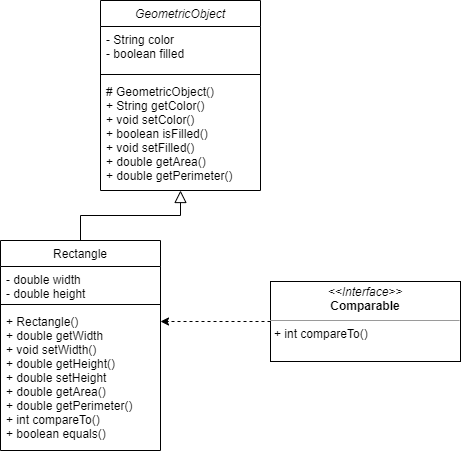

The diagram above was exported from draw.io. Its source (the exported page's mxGraphModel, read from the mxfile embedded in the PNG):
<mxGraphModel dx="1102" dy="614" grid="1" gridSize="10" guides="1" tooltips="1" connect="1" arrows="1" fold="1" page="1" pageScale="1" pageWidth="827" pageHeight="1169" background="#FFFFFF" math="0" shadow="0">
  <root>
    <mxCell id="WIyWlLk6GJQsqaUBKTNV-0" />
    <mxCell id="WIyWlLk6GJQsqaUBKTNV-1" parent="WIyWlLk6GJQsqaUBKTNV-0" />
    <mxCell id="zkfFHV4jXpPFQw0GAbJ--0" value="GeometricObject" style="swimlane;fontStyle=2;align=center;verticalAlign=top;childLayout=stackLayout;horizontal=1;startSize=26;horizontalStack=0;resizeParent=1;resizeLast=0;collapsible=1;marginBottom=0;rounded=0;shadow=0;strokeWidth=1;" parent="WIyWlLk6GJQsqaUBKTNV-1" vertex="1">
      <mxGeometry x="220" y="120" width="160" height="190" as="geometry">
        <mxRectangle x="230" y="140" width="160" height="26" as="alternateBounds" />
      </mxGeometry>
    </mxCell>
    <mxCell id="zkfFHV4jXpPFQw0GAbJ--1" value="- String color&#10;- boolean filled" style="text;align=left;verticalAlign=top;spacingLeft=4;spacingRight=4;overflow=hidden;rotatable=0;points=[[0,0.5],[1,0.5]];portConstraint=eastwest;" parent="zkfFHV4jXpPFQw0GAbJ--0" vertex="1">
      <mxGeometry y="26" width="160" height="44" as="geometry" />
    </mxCell>
    <mxCell id="zkfFHV4jXpPFQw0GAbJ--4" value="" style="line;html=1;strokeWidth=1;align=left;verticalAlign=middle;spacingTop=-1;spacingLeft=3;spacingRight=3;rotatable=0;labelPosition=right;points=[];portConstraint=eastwest;" parent="zkfFHV4jXpPFQw0GAbJ--0" vertex="1">
      <mxGeometry y="70" width="160" height="8" as="geometry" />
    </mxCell>
    <mxCell id="zkfFHV4jXpPFQw0GAbJ--5" value="# GeometricObject()&#10;+ String getColor()&#10;+ void setColor()&#10;+ boolean isFilled()&#10;+ void setFilled()&#10;+ double getArea()&#10;+ double getPerimeter()" style="text;align=left;verticalAlign=top;spacingLeft=4;spacingRight=4;overflow=hidden;rotatable=0;points=[[0,0.5],[1,0.5]];portConstraint=eastwest;" parent="zkfFHV4jXpPFQw0GAbJ--0" vertex="1">
      <mxGeometry y="78" width="160" height="112" as="geometry" />
    </mxCell>
    <mxCell id="zkfFHV4jXpPFQw0GAbJ--6" value="Rectangle" style="swimlane;fontStyle=0;align=center;verticalAlign=top;childLayout=stackLayout;horizontal=1;startSize=26;horizontalStack=0;resizeParent=1;resizeLast=0;collapsible=1;marginBottom=0;rounded=0;shadow=0;strokeWidth=1;" parent="WIyWlLk6GJQsqaUBKTNV-1" vertex="1">
      <mxGeometry x="120" y="360" width="160" height="210" as="geometry">
        <mxRectangle x="130" y="380" width="160" height="26" as="alternateBounds" />
      </mxGeometry>
    </mxCell>
    <mxCell id="zkfFHV4jXpPFQw0GAbJ--7" value="- double width&#10;- double height" style="text;align=left;verticalAlign=top;spacingLeft=4;spacingRight=4;overflow=hidden;rotatable=0;points=[[0,0.5],[1,0.5]];portConstraint=eastwest;" parent="zkfFHV4jXpPFQw0GAbJ--6" vertex="1">
      <mxGeometry y="26" width="160" height="34" as="geometry" />
    </mxCell>
    <mxCell id="zkfFHV4jXpPFQw0GAbJ--9" value="" style="line;html=1;strokeWidth=1;align=left;verticalAlign=middle;spacingTop=-1;spacingLeft=3;spacingRight=3;rotatable=0;labelPosition=right;points=[];portConstraint=eastwest;" parent="zkfFHV4jXpPFQw0GAbJ--6" vertex="1">
      <mxGeometry y="60" width="160" height="8" as="geometry" />
    </mxCell>
    <mxCell id="zkfFHV4jXpPFQw0GAbJ--10" value="+ Rectangle()&#10;+ double getWidth&#10;+ void setWidth()&#10;+ double getHeight()&#10;+ double setHeight&#10;+ double getArea()&#10;+ double getPerimeter()&#10;+ int compareTo()&#10;+ boolean equals()" style="text;align=left;verticalAlign=top;spacingLeft=4;spacingRight=4;overflow=hidden;rotatable=0;points=[[0,0.5],[1,0.5]];portConstraint=eastwest;fontStyle=0" parent="zkfFHV4jXpPFQw0GAbJ--6" vertex="1">
      <mxGeometry y="68" width="160" height="142" as="geometry" />
    </mxCell>
    <mxCell id="zkfFHV4jXpPFQw0GAbJ--12" value="" style="endArrow=block;endSize=10;endFill=0;shadow=0;strokeWidth=1;rounded=0;edgeStyle=elbowEdgeStyle;elbow=vertical;" parent="WIyWlLk6GJQsqaUBKTNV-1" source="zkfFHV4jXpPFQw0GAbJ--6" target="zkfFHV4jXpPFQw0GAbJ--0" edge="1">
      <mxGeometry width="160" relative="1" as="geometry">
        <mxPoint x="200" y="203" as="sourcePoint" />
        <mxPoint x="200" y="203" as="targetPoint" />
      </mxGeometry>
    </mxCell>
    <mxCell id="IG5C7FmQ9P0pDAzlABrB-1" value="" style="edgeStyle=orthogonalEdgeStyle;rounded=0;orthogonalLoop=1;jettySize=auto;html=1;dashed=1;" edge="1" parent="WIyWlLk6GJQsqaUBKTNV-1" source="IG5C7FmQ9P0pDAzlABrB-0" target="zkfFHV4jXpPFQw0GAbJ--10">
      <mxGeometry relative="1" as="geometry">
        <Array as="points">
          <mxPoint x="280" y="430" />
          <mxPoint x="280" y="430" />
        </Array>
      </mxGeometry>
    </mxCell>
    <mxCell id="IG5C7FmQ9P0pDAzlABrB-0" value="&lt;p style=&quot;margin:0px;margin-top:4px;text-align:center;&quot;&gt;&lt;i&gt;&amp;lt;&amp;lt;Interface&amp;gt;&amp;gt;&lt;/i&gt;&lt;br&gt;&lt;b&gt;Comparable&lt;/b&gt;&lt;/p&gt;&lt;hr size=&quot;1&quot;&gt;&lt;p style=&quot;margin:0px;margin-left:4px;&quot;&gt;+ int compareTo()&lt;br&gt;&lt;br&gt;&lt;/p&gt;" style="verticalAlign=top;align=left;overflow=fill;fontSize=12;fontFamily=Helvetica;html=1;" vertex="1" parent="WIyWlLk6GJQsqaUBKTNV-1">
      <mxGeometry x="390" y="401" width="190" height="80" as="geometry" />
    </mxCell>
  </root>
</mxGraphModel>